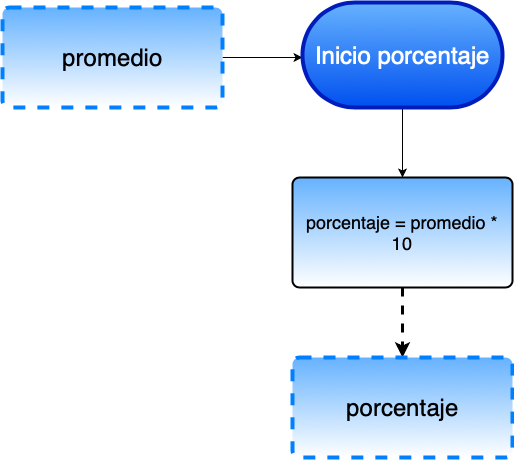

The diagram above was exported from draw.io. Its source (the exported page's mxGraphModel, read from the mxfile embedded in the PNG):
<mxGraphModel dx="976" dy="828" grid="1" gridSize="10" guides="1" tooltips="1" connect="1" arrows="1" fold="1" page="1" pageScale="1" pageWidth="827" pageHeight="1169" math="0" shadow="0">
  <root>
    <mxCell id="0" />
    <mxCell id="1" parent="0" />
    <mxCell id="R4H47V2ipVCBzmONb8RN-9" value="" style="edgeStyle=orthogonalEdgeStyle;rounded=0;orthogonalLoop=1;jettySize=auto;html=1;" edge="1" parent="1" source="R4H47V2ipVCBzmONb8RN-1">
      <mxGeometry relative="1" as="geometry">
        <mxPoint x="330" y="100" as="targetPoint" />
      </mxGeometry>
    </mxCell>
    <mxCell id="R4H47V2ipVCBzmONb8RN-1" value="&lt;font style=&quot;font-size: 24px&quot;&gt;promedio&lt;/font&gt;" style="rounded=1;whiteSpace=wrap;html=1;absoluteArcSize=1;arcSize=14;strokeWidth=4;fillColor=#66B2FF;gradientColor=#ffffff;strokeColor=#007FFF;dashed=1;" vertex="1" parent="1">
      <mxGeometry x="30" y="50" width="220" height="100" as="geometry" />
    </mxCell>
    <mxCell id="R4H47V2ipVCBzmONb8RN-11" value="" style="edgeStyle=orthogonalEdgeStyle;rounded=0;orthogonalLoop=1;jettySize=auto;html=1;" edge="1" parent="1" source="R4H47V2ipVCBzmONb8RN-3" target="R4H47V2ipVCBzmONb8RN-10">
      <mxGeometry relative="1" as="geometry" />
    </mxCell>
    <mxCell id="R4H47V2ipVCBzmONb8RN-3" value="&lt;font style=&quot;font-size: 24px&quot;&gt;Inicio porcentaje&lt;/font&gt;" style="html=1;dashed=0;whitespace=wrap;shape=mxgraph.dfd.start;strokeColor=#001DBC;strokeWidth=4;fillColor=#0050ef;fontColor=#ffffff;gradientColor=#66B2FF;gradientDirection=north;" vertex="1" parent="1">
      <mxGeometry x="330" y="45" width="200" height="105" as="geometry" />
    </mxCell>
    <mxCell id="R4H47V2ipVCBzmONb8RN-13" value="" style="edgeStyle=orthogonalEdgeStyle;rounded=0;orthogonalLoop=1;jettySize=auto;html=1;dashed=1;strokeWidth=3;" edge="1" parent="1" source="R4H47V2ipVCBzmONb8RN-10" target="R4H47V2ipVCBzmONb8RN-12">
      <mxGeometry relative="1" as="geometry" />
    </mxCell>
    <mxCell id="R4H47V2ipVCBzmONb8RN-10" value="&lt;font style=&quot;font-size: 18px&quot;&gt;porcentaje = promedio * 10&lt;/font&gt;" style="rounded=1;whiteSpace=wrap;html=1;absoluteArcSize=1;arcSize=14;strokeWidth=2;fillColor=#66B2FF;gradientColor=#ffffff;" vertex="1" parent="1">
      <mxGeometry x="320" y="220" width="220" height="110" as="geometry" />
    </mxCell>
    <mxCell id="R4H47V2ipVCBzmONb8RN-12" value="&lt;font style=&quot;font-size: 24px&quot;&gt;porcentaje&lt;/font&gt;" style="rounded=1;whiteSpace=wrap;html=1;absoluteArcSize=1;arcSize=14;strokeWidth=4;fillColor=#66B2FF;gradientColor=#ffffff;strokeColor=#007FFF;dashed=1;" vertex="1" parent="1">
      <mxGeometry x="320" y="400" width="220" height="100" as="geometry" />
    </mxCell>
  </root>
</mxGraphModel>